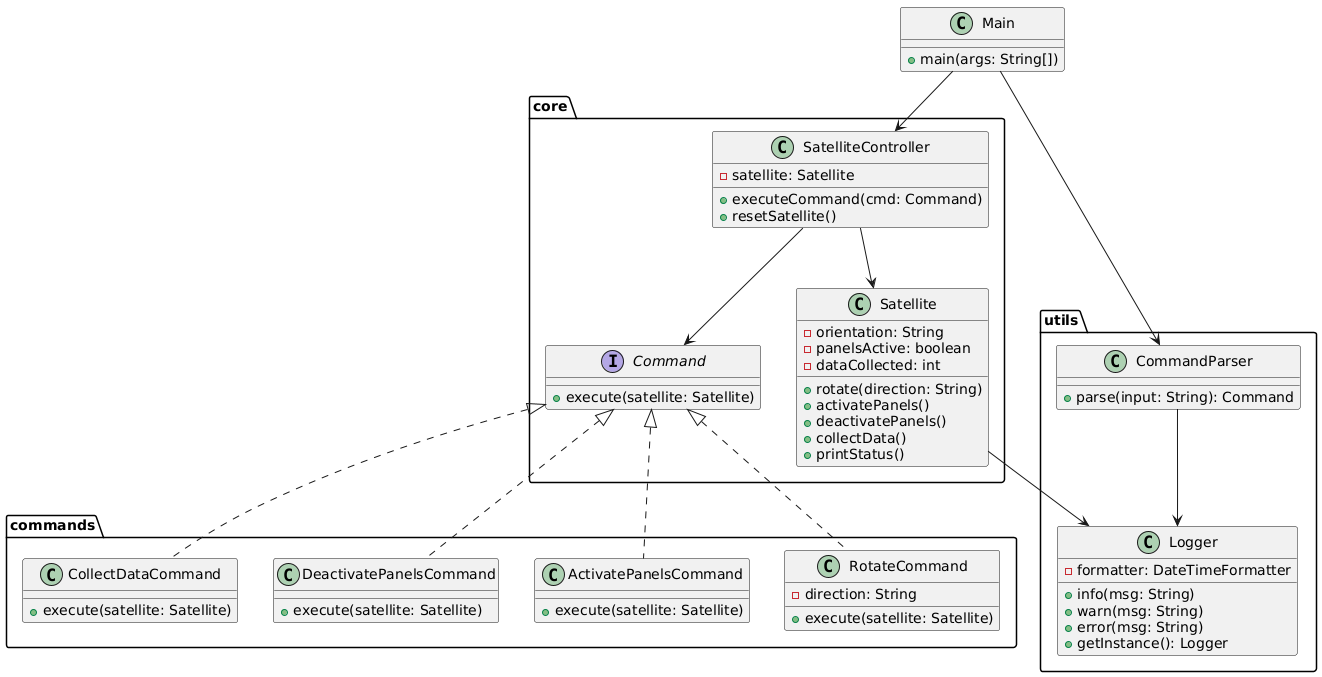

The diagram above was rendered by PlantUML. Its source (embedded in the PNG):
@startuml
package "core" {
    interface Command {
        +execute(satellite: Satellite)
    }

    class Satellite {
        -orientation: String
        -panelsActive: boolean
        -dataCollected: int
        +rotate(direction: String)
        +activatePanels()
        +deactivatePanels()
        +collectData()
        +printStatus()
    }

    class SatelliteController {
        -satellite: Satellite
        +executeCommand(cmd: Command)
        +resetSatellite()
    }
}

package "commands" {
    class RotateCommand {
        -direction: String
        +execute(satellite: Satellite)
    }

    class ActivatePanelsCommand {
        +execute(satellite: Satellite)
    }

    class DeactivatePanelsCommand {
        +execute(satellite: Satellite)
    }

    class CollectDataCommand {
        +execute(satellite: Satellite)
    }
}

package "utils" {
    class Logger {
        -formatter: DateTimeFormatter
        +info(msg: String)
        +warn(msg: String)
        +error(msg: String)
        +getInstance(): Logger
    }

    class CommandParser {
        +parse(input: String): Command
    }
}

class Main {
    +main(args: String[])
}

Main --> CommandParser
Main --> SatelliteController
SatelliteController --> Satellite
SatelliteController --> Command
Command <|.. RotateCommand
Command <|.. ActivatePanelsCommand
Command <|.. DeactivatePanelsCommand
Command <|.. CollectDataCommand
Satellite --> Logger
CommandParser --> Logger
@enduml